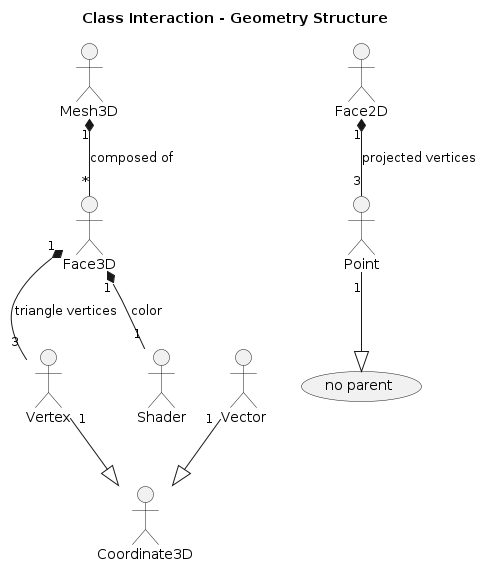

The diagram above was rendered by PlantUML. Its source (embedded in the PNG):
@startuml GeometryComposition
title "Class Interaction - Geometry Structure"

Mesh3D "1" *-- "*" Face3D : composed of
Face3D "1" *-- "3" Vertex : triangle vertices
Face3D "1" *-- "1" Shader : color

Vertex "1" --|> Coordinate3D
Vector "1" --|> Coordinate3D

Face2D "1" *-- "3" Point : projected vertices
Point "1" --|> (no parent)

@enduml